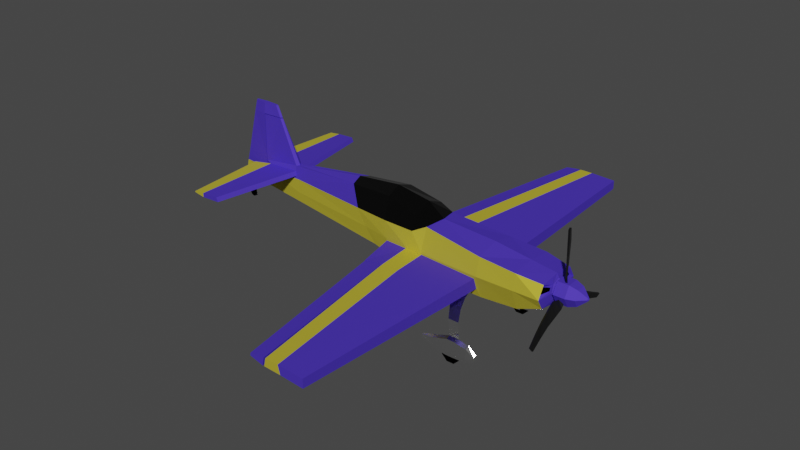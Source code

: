 # Source: voltige.blend  (saved by Blender 2.93.21; exported with 4.5.12 LTS)
import bpy
from mathutils import Matrix  # noqa: F401  (used for matrix-valued properties, if any)

bpy.ops.wm.read_factory_settings(use_empty=True)
scene = bpy.context.scene
scene.name = 'Scene'

# ---- collections
col_collection = bpy.data.collections.new('Collection'); scene.collection.children.link(col_collection)

# ---- materials (node trees are filled in below, after node groups)
mat_exteriorblue = bpy.data.materials.new('ExteriorBlue')
mat_exteriorblue.use_transparent_shadow = False
mat_exteriorblue.diffuse_color = (0.004021, 0.0, 0.3264, 1.0)
mat_exteriorblue.roughness = 0.1397
mat_exteriorblue.specular_intensity = 0.07353
mat_exteriorblue.metallic = 1.0
mat_exterioryellow = bpy.data.materials.new('ExteriorYellow')
mat_exterioryellow.use_transparent_shadow = False
mat_exterioryellow.diffuse_color = (0.1149, 0.1149, 0.1149, 1.0)
mat_exterioryellow.roughness = 0.2
mat_exterioryellow.specular_intensity = 0.2
mat_exterioryellow.metallic = 1.0
mat_glass = bpy.data.materials.new('Glass')
mat_glass.use_transparent_shadow = False
mat_glass.diffuse_color = (1.0, 1.0, 1.0, 1.0)
mat_glass.roughness = 0.0
mat_glass.specular_intensity = 1.0
mat_glass.metallic = 1.0
mat_steel = bpy.data.materials.new('Steel')
mat_steel.alpha_threshold = 0.0
mat_steel.use_transparent_shadow = False
mat_steel.line_color = (0.0, 0.0, 0.0, 1.0)
mat_rubber = bpy.data.materials.new('Rubber')
mat_rubber.use_transparent_shadow = False
mat_rubber.diffuse_color = (0.01222, 0.01222, 0.01222, 1.0)
mat_rubber.roughness = 1.0
mat_rubber.specular_intensity = 0.0
mat_metalblack = bpy.data.materials.new('MetalBlack')
mat_metalblack.use_transparent_shadow = False

# ---- material node trees
mat_exteriorblue.use_nodes = True; mat_exteriorblue.node_tree.nodes.clear()
_N = mat_exteriorblue.node_tree.nodes; _L = mat_exteriorblue.node_tree.links
n0 = _N.new('ShaderNodeNormalMap'); n0.name = 'Normal Map'; n0.location = (-300, -300)
n0.label = 'Normal/Map'
n0.inputs[0].default_value = 0.0
n1 = _N.new('ShaderNodeOutputMaterial'); n1.name = 'Material Output'; n1.location = (300, 300)
n2 = _N.new('ShaderNodeBsdfPrincipled'); n2.name = 'Principled BSDF'; n2.location = (10, 300)
n2.distribution = 'GGX'
n2.subsurface_method = 'BURLEY'
n2.inputs[0].default_value = (0.1112, 0.0608, 0.8, 1.0)
n2.inputs[1].default_value = 0.7
n2.inputs[2].default_value = 0.8
n2.inputs[3].default_value = 1.45
n2.inputs[13].default_value = 0.3
n2.inputs[27].default_value = (0.0, 0.0, 0.0, 1.0)
n2.inputs[28].default_value = 1.0
_L.new(n2.outputs[0], n1.inputs[0])
_L.new(n0.outputs[0], n2.inputs[5])
n1.is_active_output = True
mat_exterioryellow.use_nodes = True; mat_exterioryellow.node_tree.nodes.clear()
_N = mat_exterioryellow.node_tree.nodes; _L = mat_exterioryellow.node_tree.links
n0 = _N.new('ShaderNodeOutputMaterial'); n0.name = 'Material Output'; n0.location = (300, 300)
n1 = _N.new('ShaderNodeBsdfPrincipled'); n1.name = 'Principled BSDF'; n1.location = (-8, 275)
n1.distribution = 'GGX'
n1.subsurface_method = 'BURLEY'
n1.inputs[0].default_value = (0.8, 0.68, 0.0608, 1.0)
n1.inputs[1].default_value = 0.7
n1.inputs[2].default_value = 0.8
n1.inputs[3].default_value = 1.45
n1.inputs[13].default_value = 0.3
n1.inputs[27].default_value = (0.0, 0.0, 0.0, 1.0)
n1.inputs[28].default_value = 1.0
_L.new(n1.outputs[0], n0.inputs[0])
n0.is_active_output = True
mat_glass.use_nodes = True; mat_glass.node_tree.nodes.clear()
_N = mat_glass.node_tree.nodes; _L = mat_glass.node_tree.links
n0 = _N.new('ShaderNodeBsdfPrincipled'); n0.name = 'Principled BSDF'; n0.location = (10, 300)
n0.distribution = 'GGX'
n0.subsurface_method = 'BURLEY'
n0.inputs[0].default_value = (0.0, 0.0, 0.0, 1.0)
n0.inputs[1].default_value = 0.2
n0.inputs[2].default_value = 0.05
n0.inputs[3].default_value = 1.45
n0.inputs[13].default_value = 0.8
n0.inputs[27].default_value = (0.0, 0.0, 0.0, 1.0)
n0.inputs[28].default_value = 1.0
n1 = _N.new('ShaderNodeOutputMaterial'); n1.name = 'Material Output'; n1.location = (300, 300)
_L.new(n0.outputs[0], n1.inputs[0])
n1.is_active_output = True
mat_steel.use_nodes = True; mat_steel.node_tree.nodes.clear()
_N = mat_steel.node_tree.nodes; _L = mat_steel.node_tree.links
n0 = _N.new('ShaderNodeOutputMaterial'); n0.name = 'Material Output'; n0.location = (300, 300)
n1 = _N.new('ShaderNodeBsdfPrincipled'); n1.name = 'Principled BSDF'; n1.location = (10, 300)
n1.distribution = 'GGX'
n1.subsurface_method = 'BURLEY'
n1.inputs[0].default_value = (1.0, 1.0, 1.0, 1.0)
n1.inputs[1].default_value = 1.0
n1.inputs[2].default_value = 0.2
n1.inputs[3].default_value = 1.45
n1.inputs[27].default_value = (0.0, 0.0, 0.0, 1.0)
n1.inputs[28].default_value = 1.0
_L.new(n1.outputs[0], n0.inputs[0])
n0.is_active_output = True
mat_rubber.use_nodes = True; mat_rubber.node_tree.nodes.clear()
_N = mat_rubber.node_tree.nodes; _L = mat_rubber.node_tree.links
n0 = _N.new('ShaderNodeBsdfPrincipled'); n0.name = 'Principled BSDF'; n0.location = (10, 300)
n0.distribution = 'GGX'
n0.subsurface_method = 'BURLEY'
n0.inputs[0].default_value = (0.0, 0.0, 0.0, 1.0)
n0.inputs[2].default_value = 0.8
n0.inputs[3].default_value = 1.45
n0.inputs[13].default_value = 0.0
n0.inputs[27].default_value = (0.0, 0.0, 0.0, 1.0)
n0.inputs[28].default_value = 1.0
n1 = _N.new('ShaderNodeNormalMap'); n1.name = 'Normal Map'; n1.location = (-300, -300)
n1.label = 'Normal/Map'
n1.inputs[0].default_value = 0.0
n2 = _N.new('ShaderNodeOutputMaterial'); n2.name = 'Material Output'; n2.location = (300, 300)
_L.new(n0.outputs[0], n2.inputs[0])
_L.new(n1.outputs[0], n0.inputs[5])
n2.is_active_output = True
mat_metalblack.use_nodes = True; mat_metalblack.node_tree.nodes.clear()
_N = mat_metalblack.node_tree.nodes; _L = mat_metalblack.node_tree.links
n0 = _N.new('ShaderNodeBsdfPrincipled'); n0.name = 'Principled BSDF'; n0.location = (10, 300)
n0.distribution = 'GGX'
n0.subsurface_method = 'BURLEY'
n0.inputs[0].default_value = (0.04971, 0.04971, 0.04971, 1.0)
n0.inputs[1].default_value = 0.936
n0.inputs[2].default_value = 0.4
n0.inputs[3].default_value = 1.45
n0.inputs[13].default_value = 0.7
n0.inputs[27].default_value = (0.0, 0.0, 0.0, 1.0)
n0.inputs[28].default_value = 1.0
n1 = _N.new('ShaderNodeOutputMaterial'); n1.name = 'Material Output'; n1.location = (303, 325)
_L.new(n0.outputs[0], n1.inputs[0])
n1.is_active_output = True

# ---- world
world_world = bpy.data.worlds.new('World'); scene.world = world_world
world_world.use_nodes = True; world_world.node_tree.nodes.clear()
_N = world_world.node_tree.nodes; _L = world_world.node_tree.links
n0 = _N.new('ShaderNodeOutputWorld'); n0.name = 'World Output'; n0.location = (300, 300)
n1 = _N.new('ShaderNodeBackground'); n1.name = 'Background'; n1.location = (10, 300)
n1.inputs[0].default_value = (0.05088, 0.05088, 0.05088, 1.0)
_L.new(n1.outputs[0], n0.inputs[0])
n0.is_active_output = True
world_world.color = (0.05088, 0.05088, 0.05088)
world_world.use_sun_shadow = False
world_world.sun_shadow_jitter_overblur = 0.0

# ---- meshes
me_cube_002 = bpy.data.meshes.new('Cube.002')
me_cube_002.from_pydata([(2.385, -0.7126, -0.458), (2.467, -0.7375, 0.5541), (2.467, 0.0, -0.9093), (2.467, 0.0, 0.7165), (4.469, -0.2298, -0.208), (4.448, -0.3496, 0.1841), (4.469, 0.0, -0.286), (4.469, 0.0, 0.3335), (0.6114, -0.7621, -0.3951), (0.5712, -0.5855, 0.7501), (0.8907, 0.0, -0.8299), (0.7196, 0.0, 0.8185), (-0.7833, -0.6323, -0.299), (-0.8444, -0.6711, 0.5237), (-0.8444, 0.0, -0.6938), (-1.4, -0.4731, -0.4876), (-1.997, -0.5237, 0.501), (-1.4, 0.0, -0.6371), (-4.646, -0.1871, -0.2558), (-4.646, -0.2288, 0.5038), (-4.646, 0.0, -0.3306), (-4.646, 0.0, 0.5038), (-6.099, -0.06023, -0.163), (-6.099, -0.1319, 0.443), (-6.099, 0.0, -0.163), (-6.099, 0.0, 0.443), (2.388, -0.8421, -0.0931), (4.44, -0.3718, 0.08298), (0.5402, -0.7617, -0.05208), (-0.7743, -0.6714, -0.08854), (4.532, -0.2513, 0.002775), (-1.714, -0.5237, 0.0), (4.532, 0.0, 0.002302), (-4.646, -0.2288, 0.07088), (4.532, 0.0, 0.2775), (-6.099, -0.08881, 0.05732), (-6.099, 0.0, 0.05732), (4.532, 0.0, -0.2337), (0.1318, -0.6858, 0.5164), (-0.07848, -0.7521, -0.3703), (0.2569, 0.0, -0.7732), (-0.02722, -0.7523, -0.05208), (4.532, -0.2032, 0.1989), (3.612, 0.0, -0.7812), (3.612, 0.0, 0.563), (3.612, -0.5979, -0.6558), (3.612, -0.7509, 0.4779), (3.612, -0.8506, 0.0), (4.532, -0.1837, -0.1694), (-4.772, -0.1937, 0.5754), (-4.646, 0.0, 0.5038), (-5.864, -0.1967, 0.5456), (-6.099, 0.0, 0.443), (-0.8503, -0.484, 1.211), (-0.8933, 0.0, 1.379), (0.1878, 0.0, 1.207), (-2.295, -0.3499, 1.111), (-2.354, 0.0, 1.218), (-4.85, -0.1021, 0.8577), (-4.789, 0.0, 0.8577), (0.1911, -0.5503, 0.9632), (-4.835, -0.148, 0.7045), (-4.789, 0.0, 0.8577), (-5.864, -0.1942, 0.6735), (-6.099, 0.0, 0.7094), (-5.497, -0.04857, 2.204), (-5.436, 0.0, 2.204), (-6.099, -0.09461, 2.204), (-6.099, 0.0, 2.204), (-6.099, -0.1319, 0.443), (-4.646, -0.2288, 0.5038), (-6.099, -0.1076, 0.7094), (-5.881, -2.919, 0.5265), (-5.259, -2.919, 0.5563), (-5.881, -2.919, 0.6544), (-5.322, -2.919, 0.6854), (0.6807, -0.6109, -0.7118), (2.467, -0.5929, -0.7449), (-0.151, -0.6049, -0.6589), (-0.8444, -0.5568, -0.5795), (2.467, -0.8639, 0.0), (-0.8444, -0.6711, 0.0), (-0.0181, -0.7521, 0.0), (0.522, -0.7618, 0.0), (0.6705, -1.857, -0.3945), (0.5993, -1.857, -0.05148), (0.06645, -1.857, -0.05148), (0.0152, -1.857, -0.3697), (2.329, -1.857, -0.4574), (-0.5668, -1.857, -0.2468), (2.332, -1.857, -0.0925), (-0.5577, -1.857, -0.1395), (1.341, -6.999, -0.3529), (1.269, -6.999, -0.08863), (0.8591, -6.999, -0.08863), (0.8078, -6.999, -0.3339), (2.074, -6.999, -0.4014), (2.077, -6.999, -0.1202), (4.413, 0.0, -0.4296), (4.413, -0.6442, -0.3309), (4.413, 0.0, 0.4556), (4.348, -0.5922, 0.2701), (4.354, -0.703, 0.08328), (4.413, -0.6262, 0.3707), (4.413, -0.8412, 0.0), (4.469, -0.2533, 0.2383), (4.469, -0.3116, 0.0005936), (4.244, -0.5606, 0.256), (4.25, -0.6715, 0.06911), (4.343, -0.3181, 0.1699), (4.336, -0.3403, 0.0688), (-5.787, 0.0, -0.1638), (-6.752, 0.0, -0.5546), (-5.787, -0.04364, -0.1638), (-6.752, -0.04364, -0.5546), (-5.825, 0.0, -0.08531), (-6.744, 0.0, -0.4675), (-5.825, -0.04364, -0.08531), (-6.744, -0.04364, -0.4675), (-6.634, -0.04364, -0.5535), (-6.634, 0.0, -0.5535), (-6.883, 0.0, -0.5222), (-6.883, -0.05856, -0.5222), (-6.789, 0.0, -0.561), (-6.789, -0.05856, -0.561), (-6.751, 0.0, -0.6545), (-6.751, -0.05856, -0.6545), (-6.789, 0.0, -0.748), (-6.789, -0.05856, -0.748), (-6.883, 0.0, -0.7867), (-6.883, -0.05856, -0.7867), (-6.976, 0.0, -0.748), (-6.976, -0.05856, -0.748), (-7.015, 0.0, -0.6545), (-7.015, -0.05856, -0.6545), (-6.976, 0.0, -0.561), (-6.976, -0.05856, -0.561), (-6.633, -0.04364, -0.4649), (-6.633, 0.0, -0.4649), (-6.774, 0.0, -0.6969), (-6.774, -0.04364, -0.6969), (-6.678, -0.04364, -0.6958), (-6.678, 0.0, -0.6958), (-6.761, 0.0, -0.615), (-6.653, 0.0, -0.6139), (-6.761, -0.04364, -0.615), (-6.653, -0.04364, -0.6139), (-6.906, 0.0, -0.6988), (-6.906, -0.04364, -0.6988), (-6.893, 0.0, -0.6169), (-6.893, -0.04364, -0.6169), (2.22, -1.524, -2.087), (2.219, -1.487, -1.961), (2.219, -1.384, -2.087), (2.219, -1.384, -1.961), (2.45, -1.526, -2.087), (2.451, -1.487, -1.961), (2.451, -1.384, -2.087), (2.451, -1.384, -1.961), (1.693, -0.8207, -0.7995), (1.693, -0.7685, -0.8888), (2.11, -0.8207, -0.7995), (2.11, -0.7685, -0.8888), (1.638, -0.6714, -0.6407), (1.638, -0.5568, -0.8368), (2.148, -0.6714, -0.6407), (2.148, -0.5568, -0.8368), (1.638, -0.5337, -0.5603), (1.638, -0.4192, -0.7564), (2.148, -0.5337, -0.5603), (2.148, -0.4192, -0.7564), (1.937, -1.319, -1.279), (1.937, -1.241, -1.324), (2.269, -1.319, -1.279), (2.269, -1.241, -1.324), (1.811, -1.101, -1.008), (2.176, -1.101, -1.008), (1.811, -1.036, -1.075), (2.176, -1.036, -1.075), (2.068, -1.357, -1.631), (2.378, -1.357, -1.631), (2.068, -1.448, -1.608), (2.378, -1.448, -1.608), (2.22, -1.761, -2.087), (2.219, -1.797, -1.961), (2.451, -1.797, -1.961), (2.45, -1.758, -2.087), (2.219, -1.535, -1.6), (2.451, -1.535, -1.6), (2.219, -1.749, -1.6), (2.451, -1.749, -1.6), (1.321, -1.586, -1.952), (3.092, -1.567, -1.907), (2.219, -1.642, -1.535), (2.451, -1.642, -1.535), (2.859, -1.487, -1.961), (2.837, -1.541, -2.087), (2.859, -1.797, -1.961), (2.837, -1.744, -2.087), (2.837, -1.642, -2.087), (1.803, -1.575, -2.086), (2.859, -1.642, -1.609), (2.859, -1.535, -1.674), (2.859, -1.749, -1.674), (3.092, -1.584, -2.033), (3.092, -1.718, -1.907), (3.092, -1.701, -2.033), (3.092, -1.642, -2.033), (3.092, -1.642, -1.907), (3.092, -1.642, -1.789), (3.092, -1.585, -1.854), (3.092, -1.7, -1.854), (1.781, -1.543, -1.996), (1.803, -1.71, -2.086), (1.781, -1.742, -1.996), (1.803, -1.642, -2.086), (1.781, -1.642, -1.69), (1.781, -1.535, -1.736), (1.781, -1.749, -1.736), (1.321, -1.586, -1.891), (1.321, -1.699, -1.952), (1.321, -1.699, -1.891), (1.321, -1.642, -1.952), (1.321, -1.642, -1.891), (1.321, -1.642, -1.831), (1.321, -1.603, -1.851), (1.321, -1.681, -1.851), (2.219, -1.501, -2.087), (2.451, -1.504, -2.087), (2.219, -1.783, -2.087), (2.451, -1.781, -2.087), (1.781, -1.729, -2.086), (2.859, -1.642, -2.087), (2.859, -1.765, -2.087), (2.859, -1.519, -2.087), (1.781, -1.642, -2.086), (1.781, -1.555, -2.086), (2.219, -1.642, -1.762), (2.22, -1.761, -1.762), (2.451, -1.642, -1.762), (2.451, -1.758, -1.762), (2.22, -1.524, -1.762), (2.451, -1.526, -1.762), (2.837, -1.642, -1.762), (1.803, -1.642, -1.761), (1.803, -1.71, -1.761), (2.837, -1.744, -1.762), (2.837, -1.541, -1.762), (1.803, -1.575, -1.761), (2.224, -1.737, -2.304), (2.224, -1.545, -2.304), (2.454, -1.737, -2.304), (2.454, -1.545, -2.304), (2.618, -1.737, -2.141), (2.618, -1.545, -2.141), (2.618, -1.737, -1.91), (2.618, -1.545, -1.91), (2.454, -1.737, -1.747), (2.454, -1.545, -1.747), (2.224, -1.737, -1.747), (2.224, -1.545, -1.747), (2.06, -1.737, -1.91), (2.06, -1.545, -1.91), (2.06, -1.737, -2.141), (2.06, -1.545, -2.141)], [(21, 50)], [(106, 4, 48, 30), (47, 46, 1, 80), (43, 98, 99, 45), (44, 3, 1, 46), (80, 1, 9, 83), (1, 3, 11, 9), (2, 77, 76, 10), (14, 79, 15, 17), (40, 78, 79, 14), (82, 38, 13, 81), (81, 13, 16, 31), (52, 69, 71, 64), (4, 6, 37, 48), (31, 16, 19, 33), (13, 38, 60, 53), (17, 15, 18, 20), (35, 23, 25, 36), (20, 18, 22, 24), (33, 19, 23, 35), (18, 33, 35, 22), (22, 35, 36, 24), (15, 31, 33, 18), (79, 81, 31, 15), (8, 0, 88, 84), (0, 26, 90, 88), (45, 47, 80, 77), (105, 106, 30, 42), (41, 29, 91, 86), (83, 9, 38, 82), (10, 76, 78, 40), (38, 9, 60), (99, 104, 47, 45), (100, 44, 46, 103), (2, 43, 45, 77), (104, 103, 46, 47), (9, 11, 55, 60), (23, 19, 70, 69), (37, 32, 30, 48), (25, 23, 69, 52), (60, 55, 54, 53), (53, 54, 57, 56), (56, 57, 59, 58), (32, 34, 42, 30), (16, 13, 53, 56), (19, 16, 56, 58), (63, 51, 72, 74), (7, 105, 42, 34), (65, 66, 68, 67), (58, 62, 66, 65), (71, 58, 65, 67), (64, 71, 67, 68), (49, 51, 69, 70), (63, 61, 58, 71), (51, 63, 71, 69), (61, 49, 70, 58), (72, 73, 75, 74), (51, 49, 73, 72), (49, 61, 75, 73), (61, 63, 74, 75), (0, 8, 76, 77), (39, 12, 79, 78), (26, 0, 77, 80), (12, 29, 81, 79), (29, 41, 82, 81), (28, 26, 80, 83), (8, 39, 78, 76), (41, 28, 83, 82), (88, 90, 97, 96), (89, 87, 86, 91), (87, 84, 92, 95), (28, 41, 86, 85), (26, 28, 85, 90), (29, 12, 89, 91), (12, 39, 87, 89), (39, 8, 84, 87), (96, 97, 93, 92), (92, 93, 94, 95), (84, 88, 96, 92), (85, 86, 94, 93), (90, 85, 93, 97), (87, 95, 94, 86), (6, 4, 99, 98), (105, 7, 100, 103), (4, 106, 104, 99), (102, 27, 110, 108), (102, 101, 103, 104), (5, 27, 106, 105), (101, 5, 105, 103), (27, 102, 104, 106), (110, 109, 107, 108), (27, 5, 109, 110), (5, 101, 107, 109), (101, 102, 108, 107), (144, 142, 139, 143), (119, 137, 118, 114), (137, 138, 116, 118), (138, 120, 112, 116), (118, 116, 112, 114), (121, 122, 124, 123), (123, 124, 126, 125), (125, 126, 128, 127), (111, 113, 119, 120), (127, 128, 130, 129), (113, 117, 137, 119), (129, 130, 132, 131), (117, 115, 138, 137), (131, 132, 134, 133), (124, 122, 136, 134, 132, 130, 128, 126), (115, 111, 120, 138), (133, 134, 136, 135), (135, 136, 122, 121), (121, 123, 125, 127, 129, 131, 133, 135), (142, 141, 140, 139), (143, 149, 150, 145), (146, 141, 142, 144), (145, 140, 141, 146), (114, 145, 146, 119), (119, 146, 144, 120), (112, 143, 145, 114), (120, 144, 143, 112), (149, 147, 148, 150), (140, 148, 147, 139), (145, 150, 148, 140), (139, 147, 149, 143), (227, 152, 154, 153), (153, 154, 158, 157), (157, 158, 156, 228), (186, 183, 238, 240), (153, 157, 228, 227), (177, 175, 159, 160), (159, 161, 165, 163), (175, 176, 161, 159), (178, 177, 160, 162), (176, 178, 162, 161), (165, 166, 170, 169), (162, 160, 164, 166), (161, 162, 166, 165), (160, 159, 163, 164), (170, 168, 167, 169), (164, 163, 167, 168), (163, 165, 169, 167), (166, 164, 168, 170), (182, 180, 174, 173), (180, 179, 172, 174), (181, 182, 173, 171), (179, 181, 171, 172), (173, 174, 178, 176), (174, 172, 177, 178), (171, 173, 176, 175), (172, 171, 175, 177), (154, 152, 181, 179), (152, 156, 182, 181), (158, 154, 179, 180), (156, 158, 180, 182), (230, 185, 184, 229), (196, 199, 243, 247), (156, 188, 202, 195), (213, 215, 244, 245), (194, 193, 189, 190), (152, 227, 236, 212), (184, 185, 190, 189), (156, 152, 187, 188), (189, 193, 216, 218), (188, 187, 193, 194), (188, 194, 201, 202), (190, 185, 197, 203), (151, 155, 242, 241), (229, 184, 214, 231), (203, 197, 205, 211), (197, 233, 206, 205), (195, 202, 210, 192), (232, 234, 204, 207), (185, 230, 233, 197), (194, 190, 203, 201), (199, 198, 246, 243), (228, 156, 195, 234), (208, 192, 210, 209), (207, 208, 205, 206), (204, 192, 208, 207), (205, 208, 209, 211), (202, 201, 209, 210), (233, 232, 207, 206), (234, 195, 192, 204), (201, 203, 211, 209), (212, 236, 191, 219), (235, 231, 220, 222), (216, 217, 225, 224), (217, 212, 219, 225), (184, 189, 218, 214), (193, 187, 217, 216), (187, 152, 212, 217), (198, 186, 240, 246), (223, 222, 220, 221), (223, 221, 226, 224), (219, 223, 224, 225), (219, 191, 222, 223), (218, 216, 224, 226), (236, 235, 222, 191), (214, 218, 226, 221), (231, 214, 221, 220), (155, 151, 227, 228), (183, 186, 230, 229), (213, 183, 229, 231), (198, 199, 232, 233), (199, 196, 234, 232), (196, 155, 228, 234), (186, 198, 233, 230), (215, 213, 231, 235), (200, 215, 235, 236), (151, 200, 236, 227), (241, 237, 244, 248), (237, 239, 240, 238), (239, 242, 247, 243), (241, 242, 239, 237), (240, 239, 243, 246), (237, 238, 245, 244), (215, 200, 248, 244), (155, 196, 247, 242), (183, 213, 245, 238), (200, 151, 241, 248), (249, 250, 252, 251), (251, 252, 254, 253), (253, 254, 256, 255), (255, 256, 258, 257), (257, 258, 260, 259), (259, 260, 262, 261), (252, 250, 264, 262, 260, 258, 256, 254), (261, 262, 264, 263), (263, 264, 250, 249), (249, 251, 253, 255, 257, 259, 261, 263)])
me_cube_002.polygons.foreach_set('material_index', [0, 1, 0, 0, 1, 0, 0, 0, 0, 1, 1, 0, 0, 1, 2, 0, 0, 0, 1, 1, 0, 1, 1, 0, 0, 1, 0, 0, 1, 0, 2, 1, 0, 0, 1, 2, 0, 0, 0, 2, 2, 0, 0, 2, 0, 0, 0, 0, 0, 0, 0, 0, 0, 0, 0, 0, 0, 0, 0, 1, 1, 1, 1, 1, 1, 1, 1, 0, 0, 1, 1, 0, 0, 0, 1, 0, 1, 0, 1, 0, 0, 0, 0, 0, 4, 0, 0, 0, 0, 4, 4, 4, 4, 3, 3, 3, 3, 3, 4, 4, 4, 3, 4, 3, 4, 3, 4, 4, 3, 4, 4, 4, 3, 3, 3, 3, 3, 3, 3, 3, 3, 3, 3, 3, 3, 3, 3, 3, 3, 3, 3, 3, 3, 3, 3, 3, 3, 3, 3, 3, 3, 3, 3, 3, 3, 3, 3, 3, 3, 3, 3, 3, 3, 3, 3, 3, 3, 3, 3, 3, 3, 3, 3, 3, 3, 3, 3, 3, 3, 3, 3, 3, 3, 3, 3, 3, 3, 3, 3, 3, 3, 3, 3, 3, 3, 3, 3, 3, 3, 3, 3, 3, 3, 3, 3, 3, 3, 3, 3, 3, 3, 3, 3, 3, 3, 3, 3, 3, 3, 3, 3, 3, 3, 3, 3, 3, 3, 3, 3, 3, 4, 4, 4, 4, 4, 4, 4, 4, 4, 4])
_uv = me_cube_002.uv_layers.new(name='UVMap')
_uv.uv.foreach_set('vector', [0.5001, 0.7187, 0.4093, 0.7129, 0.4093, 0.7129, 0.5001, 0.7187, 0.5, 0.8529, 0.625, 0.8529, 0.625, 1.0, 0.5, 1.0, 0.2721, 0.5, 0.375, 0.5, 0.375, 0.75, 0.2721, 0.75, 0.7279, 0.5, 0.875, 0.5, 0.875, 0.75, 0.7279, 0.75, 0.5, 1.0, 0.625, 1.0, 0.625, 1.0, 0.5, 1.0, 0.875, 0.75, 0.875, 0.5, 0.875, 0.5, 0.875, 0.75, 0.125, 0.5, 0.125, 0.75, 0.125, 0.75, 0.125, 0.5, 0.125, 0.5, 0.125, 0.75, 0.125, 0.75, 0.125, 0.5, 0.125, 0.5, 0.125, 0.75, 0.125, 0.75, 0.125, 0.5, 0.5, 1.0, 0.625, 1.0, 0.625, 1.0, 0.5, 1.0, 0.5, 1.0, 0.625, 1.0, 0.625, 1.0, 0.5, 1.0, 0.625, 0.25, 0.625, 0.0, 0.625, 0.0, 0.625, 0.25, 0.4093, 0.7129, 0.4029, 0.533, 0.4029, 0.533, 0.4093, 0.7129, 0.5, 1.0, 0.625, 1.0, 0.625, 1.0, 0.5, 1.0, 0.625, 1.0, 0.625, 1.0, 0.625, 1.0, 0.625, 1.0, 0.125, 0.5, 0.125, 0.75, 0.125, 0.75, 0.125, 0.5, 0.5, 0.0, 0.625, 0.0, 0.625, 0.25, 0.5, 0.25, 0.125, 0.5, 0.125, 0.75, 0.125, 0.75, 0.125, 0.5, 0.5, 1.0, 0.625, 1.0, 0.625, 1.0, 0.5, 1.0, 0.375, 1.0, 0.5, 1.0, 0.5, 1.0, 0.375, 1.0, 0.375, 0.0, 0.5, 0.0, 0.5, 0.25, 0.375, 0.25, 0.375, 1.0, 0.5, 1.0, 0.5, 1.0, 0.375, 1.0, 0.375, 1.0, 0.5, 1.0, 0.5, 1.0, 0.375, 1.0, 0.383, 1.0, 0.3823, 1.0, 0.3823, 1.0, 0.383, 1.0, 0.3823, 1.0, 0.4928, 1.0, 0.4928, 1.0, 0.3823, 1.0, 0.375, 0.8529, 0.5, 0.8529, 0.5, 1.0, 0.375, 1.0, 0.5943, 0.7125, 0.5001, 0.7187, 0.5001, 0.7187, 0.5943, 0.7125, 0.4916, 1.0, 0.4908, 1.0, 0.4908, 1.0, 0.4916, 1.0, 0.5, 1.0, 0.625, 1.0, 0.625, 1.0, 0.5, 1.0, 0.125, 0.5, 0.125, 0.75, 0.125, 0.75, 0.125, 0.5, 0.625, 1.0, 0.625, 1.0, 0.625, 1.0, 0.375, 0.75, 0.5, 0.75, 0.5, 0.8529, 0.375, 0.8529, 0.625, 0.5, 0.7279, 0.5, 0.7279, 0.75, 0.625, 0.75, 0.125, 0.5, 0.2721, 0.5, 0.2721, 0.75, 0.125, 0.75, 0.5, 0.75, 0.625, 0.75, 0.625, 0.8529, 0.5, 0.8529, 0.625, 1.0, 0.875, 0.5, 0.875, 0.5, 0.625, 1.0, 0.625, 1.0, 0.625, 1.0, 0.625, 1.0, 0.625, 1.0, 0.4029, 0.533, 0.4999, 0.5271, 0.5001, 0.7187, 0.4093, 0.7129, 0.625, 0.25, 0.625, 0.0, 0.625, 0.0, 0.625, 0.25, 0.875, 0.75, 0.875, 0.5, 0.875, 0.5, 0.875, 0.75, 0.875, 0.75, 0.875, 0.5, 0.875, 0.5, 0.875, 0.75, 0.875, 0.75, 0.875, 0.5, 0.875, 0.5, 0.875, 0.75, 0.4999, 0.5271, 0.5989, 0.5338, 0.5943, 0.7125, 0.5001, 0.7187, 0.625, 1.0, 0.625, 1.0, 0.625, 1.0, 0.625, 1.0, 0.625, 1.0, 0.625, 1.0, 0.625, 1.0, 0.625, 1.0, 0.625, 1.0, 0.625, 1.0, 0.625, 1.0, 0.625, 1.0, 0.5989, 0.5338, 0.5943, 0.7125, 0.5943, 0.7125, 0.5989, 0.5338, 0.875, 0.75, 0.875, 0.5, 0.875, 0.5, 0.875, 0.75, 0.875, 0.75, 0.875, 0.5, 0.875, 0.5, 0.875, 0.75, 0.625, 1.0, 0.625, 1.0, 0.625, 1.0, 0.625, 1.0, 0.625, 0.25, 0.625, 0.0, 0.625, 0.0, 0.625, 0.25, 0.625, 1.0, 0.625, 1.0, 0.625, 1.0, 0.625, 1.0, 0.625, 1.0, 0.625, 1.0, 0.625, 1.0, 0.625, 1.0, 0.625, 1.0, 0.625, 1.0, 0.625, 1.0, 0.625, 1.0, 0.625, 1.0, 0.625, 1.0, 0.625, 1.0, 0.625, 1.0, 0.625, 1.0, 0.625, 1.0, 0.625, 1.0, 0.625, 1.0, 0.625, 1.0, 0.625, 1.0, 0.625, 1.0, 0.625, 1.0, 0.625, 1.0, 0.625, 1.0, 0.625, 1.0, 0.625, 1.0, 0.625, 1.0, 0.625, 1.0, 0.625, 1.0, 0.625, 1.0, 0.3823, 1.0, 0.383, 1.0, 0.375, 1.0, 0.375, 1.0, 0.3833, 1.0, 0.3842, 1.0, 0.375, 1.0, 0.375, 1.0, 0.4928, 1.0, 0.3823, 1.0, 0.375, 1.0, 0.5, 1.0, 0.3842, 1.0, 0.4908, 1.0, 0.5, 1.0, 0.375, 1.0, 0.4908, 1.0, 0.4916, 1.0, 0.5, 1.0, 0.5, 1.0, 0.4921, 1.0, 0.4928, 1.0, 0.5, 1.0, 0.5, 1.0, 0.383, 1.0, 0.3833, 1.0, 0.375, 1.0, 0.375, 1.0, 0.4916, 1.0, 0.4921, 1.0, 0.5, 1.0, 0.5, 1.0, 0.3823, 1.0, 0.4928, 1.0, 0.4928, 1.0, 0.3823, 1.0, 0.3842, 1.0, 0.3833, 1.0, 0.4916, 1.0, 0.4908, 1.0, 0.3833, 1.0, 0.383, 1.0, 0.383, 1.0, 0.3833, 1.0, 0.4921, 1.0, 0.4916, 1.0, 0.4916, 1.0, 0.4921, 1.0, 0.4928, 1.0, 0.4921, 1.0, 0.4921, 1.0, 0.4928, 1.0, 0.4908, 1.0, 0.3842, 1.0, 0.3842, 1.0, 0.4908, 1.0, 0.3842, 1.0, 0.3833, 1.0, 0.3833, 1.0, 0.3842, 1.0, 0.3833, 1.0, 0.383, 1.0, 0.383, 1.0, 0.3833, 1.0, 0.3823, 1.0, 0.4928, 1.0, 0.4921, 1.0, 0.383, 1.0, 0.383, 1.0, 0.4921, 1.0, 0.4916, 1.0, 0.3833, 1.0, 0.383, 1.0, 0.3823, 1.0, 0.3823, 1.0, 0.383, 1.0, 0.4921, 1.0, 0.4916, 1.0, 0.4916, 1.0, 0.4921, 1.0, 0.4928, 1.0, 0.4921, 1.0, 0.4921, 1.0, 0.4928, 1.0, 0.3833, 1.0, 0.3833, 1.0, 0.4916, 1.0, 0.4916, 1.0, 0.4029, 0.533, 0.4093, 0.7129, 0.375, 0.75, 0.375, 0.5, 0.5943, 0.7125, 0.5989, 0.5338, 0.625, 0.5, 0.625, 0.75, 0.4093, 0.7129, 0.5001, 0.7187, 0.5, 0.75, 0.375, 0.75, 0.5284, 0.7442, 0.5314, 0.7226, 0.5314, 0.7226, 0.5284, 0.7442, 0.5284, 0.7442, 0.5929, 0.7433, 0.625, 0.75, 0.5, 0.75, 0.5697, 0.7209, 0.5314, 0.7226, 0.5001, 0.7187, 0.5943, 0.7125, 0.5929, 0.7433, 0.5697, 0.7209, 0.5943, 0.7125, 0.625, 0.75, 0.5314, 0.7226, 0.5284, 0.7442, 0.5, 0.75, 0.5001, 0.7187, 0.5314, 0.7226, 0.5697, 0.7209, 0.5929, 0.7433, 0.5284, 0.7442, 0.5314, 0.7226, 0.5697, 0.7209, 0.5697, 0.7209, 0.5314, 0.7226, 0.5697, 0.7209, 0.5929, 0.7433, 0.5929, 0.7433, 0.5697, 0.7209, 0.5929, 0.7433, 0.5284, 0.7442, 0.5284, 0.7442, 0.5929, 0.7433, 0.5984, 1.0, 0.5984, 1.0, 0.625, 1.0, 0.625, 1.0, 0.5984, 0.25, 0.5984, 0.5, 0.625, 0.5, 0.625, 0.25, 0.5984, 0.5, 0.5984, 0.75, 0.625, 0.75, 0.625, 0.5, 0.5984, 0.75, 0.5984, 1.0, 0.625, 1.0, 0.625, 0.75, 0.625, 0.5, 0.625, 0.75, 0.875, 0.75, 0.875, 0.5, 1.0, 0.5, 1.0, 1.0, 0.875, 1.0, 0.875, 0.5, 0.875, 0.5, 0.875, 1.0, 0.75, 1.0, 0.75, 0.5, 0.75, 0.5, 0.75, 1.0, 0.625, 1.0, 0.625, 0.5, 0.375, 0.0, 0.375, 0.25, 0.5984, 0.25, 0.5984, 0.0, 0.625, 0.5, 0.625, 1.0, 0.5, 1.0, 0.5, 0.5, 0.375, 0.25, 0.375, 0.5, 0.5984, 0.5, 0.5984, 0.25, 0.5, 0.5, 0.5, 1.0, 0.375, 1.0, 0.375, 0.5, 0.375, 0.5, 0.375, 0.75, 0.5984, 0.75, 0.5984, 0.5, 0.375, 0.5, 0.375, 1.0, 0.25, 1.0, 0.25, 0.5, 0.4197, 0.4197, 0.25, 0.49, 0.08029, 0.4197, 0.01, 0.25, 0.08029, 0.08029, 0.25, 0.01, 0.4197, 0.08029, 0.49, 0.25, 0.375, 0.75, 0.375, 1.0, 0.5984, 1.0, 0.5984, 0.75, 0.25, 0.5, 0.25, 1.0, 0.125, 1.0, 0.125, 0.5, 0.125, 0.5, 0.125, 1.0, 0.0, 1.0, 0.0, 0.5, 0.75, 0.49, 0.9197, 0.4197, 0.99, 0.25, 0.9197, 0.08029, 0.75, 0.01, 0.5803, 0.08029, 0.51, 0.25, 0.5803, 0.4197, 0.5984, 0.0, 0.5984, 0.25, 0.625, 0.25, 0.625, 0.0, 0.875, 0.75, 0.875, 0.75, 0.875, 0.5, 0.875, 0.5, 0.5984, 0.25, 0.5984, 0.25, 0.5984, 0.0, 0.5984, 0.0, 0.625, 0.25, 0.625, 0.25, 0.5984, 0.25, 0.5984, 0.25, 0.625, 0.25, 0.625, 0.25, 0.5984, 0.25, 0.5984, 0.25, 0.5984, 0.25, 0.5984, 0.25, 0.5984, 0.0, 0.5984, 0.0, 0.875, 0.75, 0.875, 0.75, 0.875, 0.5, 0.875, 0.5, 0.5984, 1.0, 0.5984, 1.0, 0.625, 1.0, 0.625, 1.0, 0.875, 0.75, 0.875, 0.75, 0.875, 0.5, 0.875, 0.5, 0.625, 0.25, 0.625, 0.25, 0.625, 0.0, 0.625, 0.0, 0.625, 0.25, 0.625, 0.25, 0.625, 0.25, 0.625, 0.25, 0.625, 1.0, 0.625, 1.0, 0.625, 1.0, 0.625, 1.0, 0.375, 0.0, 0.625, 0.0, 0.625, 0.25, 0.375, 0.25, 0.375, 0.25, 0.625, 0.25, 0.625, 0.5, 0.375, 0.5, 0.375, 0.5, 0.625, 0.5, 0.625, 0.75, 0.375, 0.75, 0.375, 0.75, 0.125, 0.75, 0.125, 0.75, 0.375, 0.75, 0.125, 0.5, 0.375, 0.5, 0.375, 0.75, 0.125, 0.75, 0.625, 0.25, 0.625, 0.0, 0.625, 0.0, 0.625, 0.25, 0.625, 1.0, 0.625, 0.75, 0.625, 0.75, 0.625, 1.0, 0.625, 1.0, 0.625, 0.75, 0.625, 0.75, 0.625, 1.0, 0.625, 0.5, 0.625, 0.25, 0.625, 0.25, 0.625, 0.5, 0.625, 0.75, 0.625, 0.5, 0.625, 0.5, 0.625, 0.75, 0.625, 0.75, 0.625, 0.5, 0.625, 0.5, 0.625, 0.75, 0.625, 0.5, 0.625, 0.25, 0.625, 0.25, 0.625, 0.5, 0.625, 0.75, 0.625, 0.5, 0.625, 0.5, 0.625, 0.75, 0.625, 0.25, 0.625, 0.0, 0.625, 0.0, 0.625, 0.25, 0.625, 0.5, 0.875, 0.5, 0.875, 0.75, 0.625, 0.75, 0.625, 0.25, 0.625, 0.0, 0.625, 0.0, 0.625, 0.25, 0.625, 1.0, 0.625, 0.75, 0.625, 0.75, 0.625, 1.0, 0.625, 0.5, 0.625, 0.25, 0.625, 0.25, 0.625, 0.5, 0.625, 0.75, 0.625, 0.5, 0.625, 0.5, 0.625, 0.75, 0.625, 0.5, 0.625, 0.25, 0.625, 0.25, 0.625, 0.5, 0.625, 1.0, 0.625, 0.75, 0.625, 0.75, 0.625, 1.0, 0.625, 0.25, 0.625, 0.0, 0.625, 0.0, 0.625, 0.25, 0.625, 0.75, 0.625, 0.5, 0.625, 0.5, 0.625, 0.75, 0.625, 0.5, 0.625, 0.25, 0.625, 0.25, 0.625, 0.5, 0.625, 1.0, 0.625, 0.75, 0.625, 0.75, 0.625, 1.0, 0.625, 0.25, 0.625, 0.0, 0.625, 0.0, 0.625, 0.25, 0.625, 0.25, 0.625, 0.0, 0.625, 0.0, 0.625, 0.25, 0.625, 1.0, 0.625, 0.75, 0.625, 0.75, 0.625, 1.0, 0.625, 0.5, 0.625, 0.25, 0.625, 0.25, 0.625, 0.5, 0.625, 0.75, 0.625, 0.5, 0.625, 0.5, 0.625, 0.75, 0.375, 0.75, 0.625, 0.75, 0.625, 1.0, 0.375, 1.0, 0.375, 0.75, 0.375, 0.75, 0.375, 0.75, 0.375, 0.75, 0.625, 0.75, 0.625, 0.75, 0.625, 0.75, 0.625, 0.75, 0.125, 0.75, 0.125, 0.75, 0.125, 0.75, 0.125, 0.75, 0.625, 0.75, 0.625, 1.0, 0.625, 1.0, 0.625, 0.75, 0.625, 0.0, 0.375, 0.0, 0.375, 0.0, 0.625, 0.0, 0.625, 1.0, 0.625, 0.75, 0.625, 0.75, 0.625, 1.0, 0.625, 0.75, 0.625, 1.0, 0.625, 1.0, 0.625, 0.75, 0.625, 1.0, 0.625, 1.0, 0.625, 1.0, 0.625, 1.0, 0.625, 0.75, 0.625, 1.0, 0.625, 1.0, 0.625, 0.75, 0.625, 0.75, 0.625, 0.75, 0.625, 0.75, 0.625, 0.75, 0.625, 0.75, 0.625, 0.75, 0.625, 0.75, 0.625, 0.75, 0.125, 0.75, 0.375, 0.75, 0.375, 0.75, 0.125, 0.75, 0.375, 1.0, 0.625, 1.0, 0.625, 1.0, 0.375, 1.0, 0.625, 0.75, 0.625, 0.75, 0.625, 0.75, 0.625, 0.75, 0.625, 0.75, 0.375, 0.75, 0.375, 0.75, 0.625, 0.75, 0.625, 0.75, 0.625, 0.75, 0.625, 0.75, 0.625, 0.75, 0.375, 0.75, 0.375, 0.75, 0.375, 0.75, 0.375, 0.75, 0.625, 0.75, 0.375, 0.75, 0.375, 0.75, 0.625, 0.75, 0.625, 0.75, 0.625, 0.75, 0.625, 0.75, 0.625, 0.75, 0.375, 0.75, 0.375, 0.75, 0.375, 0.75, 0.375, 0.75, 0.375, 0.75, 0.625, 0.75, 0.625, 0.75, 0.375, 0.75, 0.625, 0.75, 0.625, 0.75, 0.625, 0.75, 0.625, 0.75, 0.375, 0.75, 0.625, 0.75, 0.625, 0.75, 0.375, 0.75, 0.375, 0.75, 0.625, 0.75, 0.625, 0.75, 0.375, 0.75, 0.625, 0.75, 0.625, 0.75, 0.625, 0.75, 0.625, 0.75, 0.625, 0.75, 0.625, 0.75, 0.625, 0.75, 0.625, 0.75, 0.375, 0.75, 0.375, 0.75, 0.375, 0.75, 0.375, 0.75, 0.375, 0.75, 0.625, 0.75, 0.625, 0.75, 0.375, 0.75, 0.625, 0.75, 0.625, 0.75, 0.625, 0.75, 0.625, 0.75, 0.625, 0.0, 0.375, 0.0, 0.375, 0.0, 0.625, 0.0, 0.125, 0.75, 0.125, 0.75, 0.125, 0.75, 0.125, 0.75, 0.625, 1.0, 0.625, 1.0, 0.625, 1.0, 0.625, 1.0, 0.625, 1.0, 0.625, 1.0, 0.625, 1.0, 0.625, 1.0, 0.625, 1.0, 0.625, 1.0, 0.625, 1.0, 0.625, 1.0, 0.625, 1.0, 0.625, 1.0, 0.625, 1.0, 0.625, 1.0, 0.625, 1.0, 0.625, 1.0, 0.625, 1.0, 0.625, 1.0, 0.375, 0.75, 0.375, 0.75, 0.375, 0.75, 0.375, 0.75, 0.625, 0.0, 0.375, 0.0, 0.375, 0.0, 0.625, 0.0, 0.625, 0.0, 0.625, 0.0, 0.625, 0.0, 0.625, 0.0, 0.625, 0.0, 0.625, 0.0, 0.625, 0.0, 0.625, 0.0, 0.625, 0.0, 0.375, 0.0, 0.375, 0.0, 0.625, 0.0, 0.625, 1.0, 0.625, 1.0, 0.625, 1.0, 0.625, 1.0, 0.125, 0.75, 0.125, 0.75, 0.125, 0.75, 0.125, 0.75, 0.625, 1.0, 0.625, 1.0, 0.625, 1.0, 0.625, 1.0, 0.375, 1.0, 0.625, 1.0, 0.625, 1.0, 0.375, 1.0, 0.375, 0.75, 0.125, 0.75, 0.125, 0.75, 0.375, 0.75, 0.125, 0.75, 0.375, 0.75, 0.375, 0.75, 0.125, 0.75, 0.125, 0.75, 0.125, 0.75, 0.125, 0.75, 0.125, 0.75, 0.375, 0.75, 0.375, 0.75, 0.375, 0.75, 0.375, 0.75, 0.375, 0.75, 0.375, 0.75, 0.375, 0.75, 0.375, 0.75, 0.375, 0.75, 0.375, 0.75, 0.375, 0.75, 0.375, 0.75, 0.375, 0.75, 0.375, 0.75, 0.375, 0.75, 0.375, 0.75, 0.125, 0.75, 0.125, 0.75, 0.125, 0.75, 0.125, 0.75, 0.125, 0.75, 0.125, 0.75, 0.125, 0.75, 0.125, 0.75, 0.125, 0.75, 0.125, 0.75, 0.125, 0.75, 0.125, 0.75, 0.125, 0.75, 0.125, 0.75, 0.125, 0.75, 0.125, 0.75, 0.125, 0.75, 0.375, 0.75, 0.375, 0.75, 0.125, 0.75, 0.375, 0.75, 0.375, 0.75, 0.375, 0.75, 0.375, 0.75, 0.125, 0.75, 0.375, 0.75, 0.375, 0.75, 0.125, 0.75, 0.375, 0.75, 0.375, 0.75, 0.375, 0.75, 0.375, 0.75, 0.125, 0.75, 0.125, 0.75, 0.125, 0.75, 0.125, 0.75, 0.125, 0.75, 0.125, 0.75, 0.125, 0.75, 0.125, 0.75, 0.375, 0.75, 0.375, 0.75, 0.375, 0.75, 0.375, 0.75, 0.125, 0.75, 0.125, 0.75, 0.125, 0.75, 0.125, 0.75, 0.125, 0.75, 0.125, 0.75, 0.125, 0.75, 0.125, 0.75, 1.0, 0.5, 1.0, 1.0, 0.875, 1.0, 0.875, 0.5, 0.875, 0.5, 0.875, 1.0, 0.75, 1.0, 0.75, 0.5, 0.75, 0.5, 0.75, 1.0, 0.625, 1.0, 0.625, 0.5, 0.625, 0.5, 0.625, 1.0, 0.5, 1.0, 0.5, 0.5, 0.5, 0.5, 0.5, 1.0, 0.375, 1.0, 0.375, 0.5, 0.375, 0.5, 0.375, 1.0, 0.25, 1.0, 0.25, 0.5, 0.4197, 0.4197, 0.25, 0.49, 0.08029, 0.4197, 0.01, 0.25, 0.08029, 0.08029, 0.25, 0.01, 0.4197, 0.08029, 0.49, 0.25, 0.25, 0.5, 0.25, 1.0, 0.125, 1.0, 0.125, 0.5, 0.125, 0.5, 0.125, 1.0, 0.0, 1.0, 0.0, 0.5, 0.75, 0.49, 0.9197, 0.4197, 0.99, 0.25, 0.9197, 0.08029, 0.75, 0.01, 0.5803, 0.08029, 0.51, 0.25, 0.5803, 0.4197])
me_cube_002.materials.append(mat_exteriorblue)
me_cube_002.materials.append(mat_exterioryellow)
me_cube_002.materials.append(mat_glass)
me_cube_002.materials.append(mat_steel)
me_cube_002.materials.append(mat_rubber)
me_cube_002.use_remesh_fix_poles = True
me_cube_002.use_remesh_preserve_attributes = False
me_cube_002.update()
me_circle_002 = bpy.data.meshes.new('Circle.002')
me_circle_002.from_pydata([(-4.436e-07, 0.7599, 1.316), (6.643e-08, -0.7599, 1.316), (-4.436e-07, -1.52, -8.941e-08), (2.469, 0.5713, 0.9895), (2.469, -0.5713, 0.9895), (2.469, -1.143, -1.694e-08), (1.461, -1.52, -5.746e-08), (1.086, -0.4389, 1.316), (0.6357, 0.1571, 1.316), (3.413, 0.1163, 0.2015), (3.413, -0.1163, 0.2015), (3.413, -0.2327, 1.735e-08), (3.53, -4.967e-09, 0.0), (0.9149, -0.5685, 1.316), (0.4642, 0.02752, 1.316), (1.461, 0.7599, 1.316), (1.461, -0.7599, 1.316), (0.7997, -0.653, 7.568), (0.6233, -0.1265, 7.568), (0.827, -0.05822, 7.568), (1.003, -0.5847, 7.568), (1.058, -0.5423, 2.879), (0.9791, -0.4359, 4.442), (0.973, -0.4937, 6.005), (0.7181, 0.2668, 6.005), (0.583, 0.4459, 4.442), (0.4934, 0.5316, 2.879), (0.3032, 0.4316, 2.879), (0.387, 0.3579, 4.442), (0.5144, 0.1985, 6.005), (0.7692, -0.562, 6.005), (0.783, -0.5239, 4.442), (0.8681, -0.6423, 2.879), (0.4481, 0.5435, 1.892), (0.9255, -0.6945, 1.892), (1.111, -0.5858, 1.892), (0.2628, 0.4348, 1.892), (-9.205e-07, 0.7599, -1.316), (-8.872e-07, 1.52, -5.96e-08), (2.469, 0.5713, -0.9895), (2.469, 1.143, -2.98e-08), (1.086, 1.359, -0.278), (0.6357, 1.061, -0.7942), (3.413, 0.1163, -0.2015), (3.413, 0.2327, -7.451e-08), (0.9149, 1.424, -0.1657), (0.4642, 1.126, -0.6819), (1.461, 0.7599, -1.316), (1.461, 1.52, -2.112e-15), (0.7997, 6.881, -3.219), (0.6233, 6.617, -3.675), (0.827, 6.583, -3.734), (1.003, 6.847, -3.278), (1.058, 2.765, -0.9699), (0.9791, 4.065, -1.844), (0.973, 5.448, -2.575), (0.7181, 5.067, -3.234), (0.583, 3.624, -2.607), (0.4934, 2.228, -1.9), (0.3032, 2.278, -1.813), (0.387, 3.668, -2.531), (0.5144, 5.101, -3.174), (0.7692, 5.482, -2.516), (0.783, 4.109, -1.767), (0.8681, 2.815, -0.8833), (0.4481, 1.367, -1.417), (0.9255, 1.986, -0.3445), (1.111, 1.931, -0.4387), (0.2628, 1.421, -1.323), (-8.872e-07, -0.7599, -1.316), (2.469, -0.5713, -0.9895), (1.086, -0.9204, -1.038), (0.6357, -1.218, -0.522), (3.413, -0.1163, -0.2015), (0.9149, -0.8556, -1.15), (0.4642, -1.154, -0.6342), (1.461, -0.7599, -1.316), (0.7997, -6.228, -4.35), (0.6233, -6.491, -3.894), (0.827, -6.525, -3.835), (1.003, -6.262, -4.29), (1.058, -2.222, -1.909), (0.9791, -3.629, -2.599), (0.973, -4.954, -3.43), (0.7181, -5.334, -2.772), (0.583, -4.07, -1.835), (0.4934, -2.759, -0.9792), (0.3032, -2.709, -1.066), (0.387, -4.026, -1.911), (0.5144, -5.3, -2.831), (0.7692, -4.92, -3.489), (0.783, -3.585, -2.675), (0.8681, -2.172, -1.996), (0.4481, -1.91, -0.4753), (0.9255, -1.291, -1.547), (1.111, -1.346, -1.453), (0.2628, -1.856, -0.5695)], [], [(24, 19, 20, 23), (16, 4, 3, 15), (6, 5, 4, 16), (2, 6, 16, 1), (5, 11, 10, 4), (4, 10, 9, 3), (11, 12, 10), (10, 12, 9), (14, 0, 1, 13), (8, 15, 0, 14), (7, 16, 15, 8), (13, 1, 16, 7), (17, 20, 19, 18), (30, 17, 18, 29), (23, 20, 17, 30), (29, 18, 19, 24), (36, 27, 26, 33), (27, 28, 25, 26), (28, 29, 24, 25), (35, 21, 32, 34), (21, 22, 31, 32), (22, 23, 30, 31), (34, 32, 27, 36), (32, 31, 28, 27), (31, 30, 29, 28), (33, 26, 21, 35), (26, 25, 22, 21), (25, 24, 23, 22), (8, 33, 35, 7), (13, 34, 36, 14), (7, 35, 34, 13), (14, 36, 33, 8), (56, 51, 52, 55), (48, 40, 39, 47), (15, 3, 40, 48), (0, 15, 48, 38), (3, 9, 44, 40), (40, 44, 43, 39), (9, 12, 44), (44, 12, 43), (46, 37, 38, 45), (42, 47, 37, 46), (41, 48, 47, 42), (45, 38, 48, 41), (49, 52, 51, 50), (62, 49, 50, 61), (55, 52, 49, 62), (61, 50, 51, 56), (68, 59, 58, 65), (59, 60, 57, 58), (60, 61, 56, 57), (67, 53, 64, 66), (53, 54, 63, 64), (54, 55, 62, 63), (66, 64, 59, 68), (64, 63, 60, 59), (63, 62, 61, 60), (65, 58, 53, 67), (58, 57, 54, 53), (57, 56, 55, 54), (42, 65, 67, 41), (45, 66, 68, 46), (41, 67, 66, 45), (46, 68, 65, 42), (84, 79, 80, 83), (76, 70, 5, 6), (47, 39, 70, 76), (37, 47, 76, 69), (39, 43, 73, 70), (70, 73, 11, 5), (43, 12, 73), (73, 12, 11), (75, 2, 69, 74), (72, 6, 2, 75), (71, 76, 6, 72), (74, 69, 76, 71), (77, 80, 79, 78), (90, 77, 78, 89), (83, 80, 77, 90), (89, 78, 79, 84), (96, 87, 86, 93), (87, 88, 85, 86), (88, 89, 84, 85), (95, 81, 92, 94), (81, 82, 91, 92), (82, 83, 90, 91), (94, 92, 87, 96), (92, 91, 88, 87), (91, 90, 89, 88), (93, 86, 81, 95), (86, 85, 82, 81), (85, 84, 83, 82), (72, 93, 95, 71), (74, 94, 96, 75), (71, 95, 94, 74), (75, 96, 93, 72)])
me_circle_002.polygons.foreach_set('material_index', [0, 1, 1, 1, 1, 1, 1, 1, 1, 1, 1, 1, 0, 0, 0, 0, 0, 0, 0, 0, 0, 0, 0, 0, 0, 0, 0, 0, 0, 0, 0, 0, 0, 1, 1, 1, 1, 1, 1, 1, 1, 1, 1, 1, 0, 0, 0, 0, 0, 0, 0, 0, 0, 0, 0, 0, 0, 0, 0, 0, 0, 0, 0, 0, 0, 1, 1, 1, 1, 1, 1, 1, 1, 1, 1, 1, 0, 0, 0, 0, 0, 0, 0, 0, 0, 0, 0, 0, 0, 0, 0, 0, 0, 0, 0, 0])
_uv = me_circle_002.uv_layers.new(name='UVMap')
_uv.uv.foreach_set('vector', [0.0, 0.0, 0.0, 0.0, 0.0, 0.0, 0.0, 0.0, 0.0, 0.0, 0.0, 0.0, 0.0, 0.0, 0.0, 0.0, 0.0, 0.0, 0.0, 0.0, 0.0, 0.0, 0.0, 0.0, 0.0, 0.0, 0.0, 0.0, 0.0, 0.0, 0.0, 0.0, 0.0, 0.0, 0.0, 0.0, 0.0, 0.0, 0.0, 0.0, 0.0, 0.0, 0.0, 0.0, 0.0, 0.0, 0.0, 0.0, 0.0, 0.0, 0.0, 0.0, 0.0, 0.0, 0.0, 0.0, 0.0, 0.0, 0.0, 0.0, 0.0, 0.0, 0.0, 0.0, 0.0, 0.0, 0.0, 0.0, 0.0, 0.0, 0.0, 0.0, 0.0, 0.0, 0.0, 0.0, 0.0, 0.0, 0.0, 0.0, 0.0, 0.0, 0.0, 0.0, 0.0, 0.0, 0.0, 0.0, 0.0, 0.0, 0.0, 0.0, 0.0, 0.0, 0.0, 0.0, 0.0, 0.0, 0.0, 0.0, 0.0, 0.0, 0.0, 0.0, 0.0, 0.0, 0.0, 0.0, 0.0, 0.0, 0.0, 0.0, 0.0, 0.0, 0.0, 0.0, 0.0, 0.0, 0.0, 0.0, 0.0, 0.0, 0.0, 0.0, 0.0, 0.0, 0.0, 0.0, 0.0, 0.0, 0.0, 0.0, 0.0, 0.0, 0.0, 0.0, 0.0, 0.0, 0.0, 0.0, 0.0, 0.0, 0.0, 0.0, 0.0, 0.0, 0.0, 0.0, 0.0, 0.0, 0.0, 0.0, 0.0, 0.0, 0.0, 0.0, 0.0, 0.0, 0.0, 0.0, 0.0, 0.0, 0.0, 0.0, 0.0, 0.0, 0.0, 0.0, 0.0, 0.0, 0.0, 0.0, 0.0, 0.0, 0.0, 0.0, 0.0, 0.0, 0.0, 0.0, 0.0, 0.0, 0.0, 0.0, 0.0, 0.0, 0.0, 0.0, 0.0, 0.0, 0.0, 0.0, 0.0, 0.0, 0.0, 0.0, 0.0, 0.0, 0.0, 0.0, 0.0, 0.0, 0.0, 0.0, 0.0, 0.0, 0.0, 0.0, 0.0, 0.0, 0.0, 0.0, 0.0, 0.0, 0.0, 0.0, 0.0, 0.0, 0.0, 0.0, 0.0, 0.0, 0.0, 0.0, 0.0, 0.0, 0.0, 0.0, 0.0, 0.0, 0.0, 0.0, 0.0, 0.0, 0.0, 0.0, 0.0, 0.0, 0.0, 0.0, 0.0, 0.0, 0.0, 0.0, 0.0, 0.0, 0.0, 0.0, 0.0, 0.0, 0.0, 0.0, 0.0, 0.0, 0.0, 0.0, 0.0, 0.0, 0.0, 0.0, 0.0, 0.0, 0.0, 0.0, 0.0, 0.0, 0.0, 0.0, 0.0, 0.0, 0.0, 0.0, 0.0, 0.0, 0.0, 0.0, 0.0, 0.0, 0.0, 0.0, 0.0, 0.0, 0.0, 0.0, 0.0, 0.0, 0.0, 0.0, 0.0, 0.0, 0.0, 0.0, 0.0, 0.0, 0.0, 0.0, 0.0, 0.0, 0.0, 0.0, 0.0, 0.0, 0.0, 0.0, 0.0, 0.0, 0.0, 0.0, 0.0, 0.0, 0.0, 0.0, 0.0, 0.0, 0.0, 0.0, 0.0, 0.0, 0.0, 0.0, 0.0, 0.0, 0.0, 0.0, 0.0, 0.0, 0.0, 0.0, 0.0, 0.0, 0.0, 0.0, 0.0, 0.0, 0.0, 0.0, 0.0, 0.0, 0.0, 0.0, 0.0, 0.0, 0.0, 0.0, 0.0, 0.0, 0.0, 0.0, 0.0, 0.0, 0.0, 0.0, 0.0, 0.0, 0.0, 0.0, 0.0, 0.0, 0.0, 0.0, 0.0, 0.0, 0.0, 0.0, 0.0, 0.0, 0.0, 0.0, 0.0, 0.0, 0.0, 0.0, 0.0, 0.0, 0.0, 0.0, 0.0, 0.0, 0.0, 0.0, 0.0, 0.0, 0.0, 0.0, 0.0, 0.0, 0.0, 0.0, 0.0, 0.0, 0.0, 0.0, 0.0, 0.0, 0.0, 0.0, 0.0, 0.0, 0.0, 0.0, 0.0, 0.0, 0.0, 0.0, 0.0, 0.0, 0.0, 0.0, 0.0, 0.0, 0.0, 0.0, 0.0, 0.0, 0.0, 0.0, 0.0, 0.0, 0.0, 0.0, 0.0, 0.0, 0.0, 0.0, 0.0, 0.0, 0.0, 0.0, 0.0, 0.0, 0.0, 0.0, 0.0, 0.0, 0.0, 0.0, 0.0, 0.0, 0.0, 0.0, 0.0, 0.0, 0.0, 0.0, 0.0, 0.0, 0.0, 0.0, 0.0, 0.0, 0.0, 0.0, 0.0, 0.0, 0.0, 0.0, 0.0, 0.0, 0.0, 0.0, 0.0, 0.0, 0.0, 0.0, 0.0, 0.0, 0.0, 0.0, 0.0, 0.0, 0.0, 0.0, 0.0, 0.0, 0.0, 0.0, 0.0, 0.0, 0.0, 0.0, 0.0, 0.0, 0.0, 0.0, 0.0, 0.0, 0.0, 0.0, 0.0, 0.0, 0.0, 0.0, 0.0, 0.0, 0.0, 0.0, 0.0, 0.0, 0.0, 0.0, 0.0, 0.0, 0.0, 0.0, 0.0, 0.0, 0.0, 0.0, 0.0, 0.0, 0.0, 0.0, 0.0, 0.0, 0.0, 0.0, 0.0, 0.0, 0.0, 0.0, 0.0, 0.0, 0.0, 0.0, 0.0, 0.0, 0.0, 0.0, 0.0, 0.0, 0.0, 0.0, 0.0, 0.0, 0.0, 0.0, 0.0, 0.0, 0.0, 0.0, 0.0, 0.0, 0.0, 0.0, 0.0, 0.0, 0.0, 0.0, 0.0, 0.0, 0.0, 0.0, 0.0, 0.0, 0.0, 0.0, 0.0, 0.0, 0.0, 0.0, 0.0, 0.0, 0.0, 0.0, 0.0, 0.0, 0.0, 0.0, 0.0, 0.0, 0.0, 0.0, 0.0, 0.0, 0.0, 0.0, 0.0, 0.0, 0.0, 0.0, 0.0, 0.0, 0.0, 0.0, 0.0, 0.0, 0.0, 0.0, 0.0, 0.0, 0.0, 0.0, 0.0, 0.0, 0.0, 0.0, 0.0, 0.0, 0.0, 0.0, 0.0, 0.0, 0.0, 0.0, 0.0, 0.0, 0.0, 0.0, 0.0, 0.0, 0.0, 0.0, 0.0, 0.0, 0.0, 0.0, 0.0, 0.0, 0.0, 0.0, 0.0, 0.0, 0.0, 0.0, 0.0, 0.0, 0.0, 0.0, 0.0, 0.0, 0.0, 0.0, 0.0, 0.0, 0.0, 0.0, 0.0, 0.0, 0.0, 0.0, 0.0, 0.0, 0.0, 0.0, 0.0, 0.0, 0.0, 0.0, 0.0, 0.0, 0.0, 0.0, 0.0, 0.0, 0.0, 0.0, 0.0, 0.0, 0.0, 0.0, 0.0, 0.0, 0.0, 0.0, 0.0, 0.0, 0.0, 0.0, 0.0, 0.0, 0.0, 0.0, 0.0, 0.0, 0.0, 0.0, 0.0, 0.0, 0.0, 0.0, 0.0, 0.0, 0.0, 0.0, 0.0, 0.0, 0.0, 0.0, 0.0, 0.0, 0.0, 0.0, 0.0, 0.0, 0.0, 0.0, 0.0, 0.0, 0.0, 0.0, 0.0, 0.0, 0.0, 0.0, 0.0, 0.0, 0.0, 0.0, 0.0, 0.0, 0.0, 0.0, 0.0, 0.0, 0.0, 0.0, 0.0, 0.0, 0.0, 0.0, 0.0, 0.0, 0.0, 0.0, 0.0, 0.0, 0.0, 0.0, 0.0, 0.0, 0.0, 0.0, 0.0, 0.0, 0.0, 0.0, 0.0, 0.0, 0.0, 0.0, 0.0, 0.0, 0.0, 0.0, 0.0, 0.0, 0.0, 0.0, 0.0, 0.0, 0.0, 0.0, 0.0, 0.0, 0.0, 0.0])
me_circle_002.materials.append(mat_metalblack)
me_circle_002.materials.append(mat_exteriorblue)
me_circle_002.use_remesh_fix_poles = True
me_circle_002.use_remesh_preserve_attributes = False
me_circle_002.update()
me_cube_003 = bpy.data.meshes.new('Cube.003')
me_cube_003.from_pydata([(0.02007, 2.557, -0.05148), (-0.03061, 2.565, -0.3697), (0.03382, -2.626, -0.08863), (-0.01685, -2.619, -0.3339), (-0.01685, -2.619, -0.3339), (-0.03061, 2.565, -0.3697), (0.03382, -2.626, -0.08863), (0.02007, 2.557, -0.05148), (-0.4252, -2.556, -0.2283), (-0.5788, 2.648, -0.2327), (-0.42, -2.557, -0.1501), (-0.5676, 2.647, -0.1494)], [], [(1, 0, 2, 3), (6, 7, 11, 10), (2, 0, 7, 6), (3, 2, 6, 4), (0, 1, 5, 7), (1, 3, 4, 5), (9, 8, 10, 11), (4, 6, 10, 8), (7, 5, 9, 11), (5, 4, 8, 9)])
_uv = me_cube_003.uv_layers.new(name='UVMap')
_uv.uv.foreach_set('vector', [0.3833, 1.0, 0.4916, 1.0, 0.4916, 1.0, 0.3833, 1.0, 0.4916, 1.0, 0.4916, 1.0, 0.4916, 1.0, 0.4916, 1.0, 0.4916, 1.0, 0.4916, 1.0, 0.4916, 1.0, 0.4916, 1.0, 0.3833, 1.0, 0.4916, 1.0, 0.4916, 1.0, 0.3833, 1.0, 0.4916, 1.0, 0.3833, 1.0, 0.3833, 1.0, 0.4916, 1.0, 0.3833, 1.0, 0.3833, 1.0, 0.3833, 1.0, 0.3833, 1.0, 0.3833, 1.0, 0.3833, 1.0, 0.4916, 1.0, 0.4916, 1.0, 0.3833, 1.0, 0.4916, 1.0, 0.4916, 1.0, 0.3833, 1.0, 0.4916, 1.0, 0.3833, 1.0, 0.3833, 1.0, 0.4916, 1.0, 0.3833, 1.0, 0.3833, 1.0, 0.3833, 1.0, 0.3833, 1.0])
me_cube_003.materials.append(mat_exteriorblue)
me_cube_003.use_remesh_fix_poles = True
me_cube_003.use_remesh_preserve_attributes = False
me_cube_003.update()
me_cube_004 = bpy.data.meshes.new('Cube.004')
me_cube_004.from_pydata([(0.01167, -0.1967, -0.04612), (0.01183, -0.1942, 0.0818), (-0.005126, -2.919, -0.0652), (-0.004966, -2.919, 0.06272), (-0.5602, -0.3111, -0.005805), (-0.56, -0.3086, 0.02831), (-0.3506, -2.917, -0.01089), (-0.3504, -2.917, 0.02322)], [], [(1, 3, 2, 0), (5, 4, 6, 7), (0, 2, 6, 4), (1, 0, 4, 5), (3, 1, 5, 7), (2, 3, 7, 6)])
_uv = me_cube_004.uv_layers.new(name='UVMap')
_uv.uv.foreach_set('vector', [0.625, 1.0, 0.625, 1.0, 0.625, 1.0, 0.625, 1.0, 0.625, 1.0, 0.625, 1.0, 0.625, 1.0, 0.625, 1.0, 0.625, 1.0, 0.625, 1.0, 0.625, 1.0, 0.625, 1.0, 0.625, 1.0, 0.625, 1.0, 0.625, 1.0, 0.625, 1.0, 0.625, 1.0, 0.625, 1.0, 0.625, 1.0, 0.625, 1.0, 0.625, 1.0, 0.625, 1.0, 0.625, 1.0, 0.625, 1.0])
me_cube_004.materials.append(mat_exterioryellow)
me_cube_004.use_remesh_fix_poles = True
me_cube_004.use_remesh_preserve_attributes = False
me_cube_004.update()
me_cube_005 = bpy.data.meshes.new('Cube.005')
me_cube_005.from_pydata([(0.0003953, -0.06023, -0.163), (0.0003953, -0.1319, 0.443), (0.0003953, 0.0, -0.163), (0.0003953, 0.0, 0.443), (0.0003953, -0.08881, 0.05732), (0.0003953, 0.0, 0.05732), (0.0003953, -0.1319, 0.443), (0.0003953, -0.1076, 0.7094), (0.0003953, 0.0, 0.7094), (0.0003953, -0.09461, 2.227), (0.0003953, 0.0, 2.227), (-0.801, 0.0, -0.1282), (-0.801, -0.04876, -0.1282), (-0.9941, -0.04876, 0.07314), (-0.9118, -0.04876, 0.443), (-0.9118, 0.0, 0.443), (-0.9941, 0.0, 0.07314), (-0.9118, 0.0, 0.443), (-0.8352, -0.04876, 0.7094), (-0.8352, 0.0, 0.7094), (-0.4592, -0.03614, 2.227), (-0.4592, 0.0, 2.227), (0.0003953, -0.06281, 2.584), (0.0003953, 0.0, 2.584), (-0.368, -0.02693, 2.584), (-0.368, 0.0, 2.584), (0.6154, -0.04857, 2.227), (0.6764, 0.0, 2.227), (0.4483, -0.03334, 2.584), (0.5093, 0.0, 2.584)], [], [(3, 8, 7, 6), (4, 5, 3, 1), (0, 2, 5, 4), (8, 10, 9, 7), (17, 14, 18, 19), (13, 14, 15, 16), (12, 13, 16, 11), (19, 18, 20, 21), (0, 4, 13, 12), (20, 9, 22, 24), (4, 1, 14, 13), (1, 3, 15, 14), (6, 7, 18, 14), (7, 9, 20, 18), (2, 0, 12, 11), (22, 23, 25, 24), (21, 20, 24, 25), (9, 10, 27, 26), (23, 22, 28, 29), (22, 9, 26, 28), (26, 27, 29, 28)])
me_cube_005.polygons.foreach_set('material_index', [0, 1, 1, 0, 0, 1, 1, 0, 1, 0, 1, 0, 0, 0, 1, 0, 0, 0, 0, 0, 0])
_uv = me_cube_005.uv_layers.new(name='UVMap')
_uv.uv.foreach_set('vector', [0.625, 0.25, 0.625, 0.25, 0.625, 0.0, 0.625, 0.0, 0.5, 0.0, 0.5, 0.25, 0.625, 0.25, 0.625, 0.0, 0.375, 0.0, 0.375, 0.25, 0.5, 0.25, 0.5, 0.0, 0.625, 0.25, 0.625, 0.25, 0.625, 0.0, 0.625, 0.0, 0.625, 0.25, 0.625, 0.0, 0.625, 0.0, 0.625, 0.25, 0.5, 0.0, 0.625, 0.0, 0.625, 0.25, 0.5, 0.25, 0.375, 0.0, 0.5, 0.0, 0.5, 0.25, 0.375, 0.25, 0.625, 0.25, 0.625, 0.0, 0.625, 0.0, 0.625, 0.25, 0.375, 0.0, 0.5, 0.0, 0.5, 0.0, 0.375, 0.0, 0.625, 0.0, 0.625, 0.0, 0.625, 0.0, 0.625, 0.0, 0.5, 0.0, 0.625, 0.0, 0.625, 0.0, 0.5, 0.0, 0.625, 0.0, 0.625, 0.25, 0.625, 0.25, 0.625, 0.0, 0.625, 0.0, 0.625, 0.0, 0.625, 0.0, 0.625, 0.0, 0.625, 0.0, 0.625, 0.0, 0.625, 0.0, 0.625, 0.0, 0.375, 0.25, 0.375, 0.0, 0.375, 0.0, 0.375, 0.25, 0.625, 0.0, 0.625, 0.25, 0.625, 0.25, 0.625, 0.0, 0.625, 0.25, 0.625, 0.0, 0.625, 0.0, 0.625, 0.25, 0.625, 0.0, 0.625, 0.25, 0.625, 0.25, 0.625, 0.0, 0.625, 0.25, 0.625, 0.0, 0.625, 0.0, 0.625, 0.25, 0.625, 0.0, 0.625, 0.0, 0.625, 0.0, 0.625, 0.0, 0.625, 0.0, 0.625, 0.25, 0.625, 0.25, 0.625, 0.0])
me_cube_005.materials.append(mat_exteriorblue)
me_cube_005.materials.append(mat_exterioryellow)
me_cube_005.use_remesh_fix_poles = True
me_cube_005.use_remesh_preserve_attributes = False
me_cube_005.update()
me_cube_010 = bpy.data.meshes.new('Cube.010')
me_cube_010.from_pydata([(0.02007, 2.557, -0.05148), (-0.03061, 2.565, -0.3697), (0.03382, -2.626, -0.08863), (-0.01685, -2.619, -0.3339), (-0.01685, -2.619, -0.3339), (-0.03061, 2.565, -0.3697), (0.03382, -2.626, -0.08863), (0.02007, 2.557, -0.05148), (-0.4252, -2.556, -0.2283), (-0.5788, 2.648, -0.2327), (-0.42, -2.557, -0.1501), (-0.5676, 2.647, -0.1494)], [], [(1, 0, 2, 3), (6, 7, 11, 10), (2, 0, 7, 6), (3, 2, 6, 4), (0, 1, 5, 7), (1, 3, 4, 5), (9, 8, 10, 11), (4, 6, 10, 8), (7, 5, 9, 11), (5, 4, 8, 9)])
_uv = me_cube_010.uv_layers.new(name='UVMap')
_uv.uv.foreach_set('vector', [0.3833, 1.0, 0.4916, 1.0, 0.4916, 1.0, 0.3833, 1.0, 0.4916, 1.0, 0.4916, 1.0, 0.4916, 1.0, 0.4916, 1.0, 0.4916, 1.0, 0.4916, 1.0, 0.4916, 1.0, 0.4916, 1.0, 0.3833, 1.0, 0.4916, 1.0, 0.4916, 1.0, 0.3833, 1.0, 0.4916, 1.0, 0.3833, 1.0, 0.3833, 1.0, 0.4916, 1.0, 0.3833, 1.0, 0.3833, 1.0, 0.3833, 1.0, 0.3833, 1.0, 0.3833, 1.0, 0.3833, 1.0, 0.4916, 1.0, 0.4916, 1.0, 0.3833, 1.0, 0.4916, 1.0, 0.4916, 1.0, 0.3833, 1.0, 0.4916, 1.0, 0.3833, 1.0, 0.3833, 1.0, 0.4916, 1.0, 0.3833, 1.0, 0.3833, 1.0, 0.3833, 1.0, 0.3833, 1.0])
me_cube_010.materials.append(mat_exteriorblue)
me_cube_010.use_remesh_fix_poles = True
me_cube_010.use_remesh_preserve_attributes = False
me_cube_010.update()

# ---- objects
ob_mainbody = bpy.data.objects.new('MainBody', me_cube_002)
ob_propeller = bpy.data.objects.new('Propeller', me_circle_002)
ob_aileronright = bpy.data.objects.new('AileronRight', me_cube_003)
ob_elevators = bpy.data.objects.new('Elevators', me_cube_004)
ob_rubber = bpy.data.objects.new('Rubber', me_cube_005)
ob_aileronleft = bpy.data.objects.new('AileronLeft', me_cube_010)

# ---- transforms, parenting, visibility, modifiers, constraints
ob_mainbody.location = (0.0, 0.0, 0.0)
_m = ob_mainbody.modifiers.new('Mirror', 'MIRROR')
_m.use_axis = (False, True, False)
_m.use_clip = True
ob_propeller.location = (4.534, 0.0, 0.01984)
ob_propeller.rotation_euler = (-2.094, -1.923e-16, 3.331e-16)
ob_propeller.scale = (0.2448, 0.2448, 0.2448)
ob_aileronright.location = (0.397, -4.407, 0.0)
ob_aileronright.rotation_euler = (0.0, -0.0, 0.1452)
ob_elevators.location = (-5.89, 0.0, 0.59)
_m = ob_elevators.modifiers.new('Mirror', 'MIRROR')
_m.use_axis = (False, True, False)
_m.use_clip = True
ob_rubber.location = (-6.119, 0.0, 0.0)
_m = ob_rubber.modifiers.new('Mirror', 'MIRROR')
_m.use_axis = (False, True, False)
_m.use_clip = True
ob_aileronleft.location = (0.397, 4.407, 0.0)
ob_aileronleft.rotation_euler = (0.0, -0.0, -0.1452)
ob_aileronleft.scale = (1.0, -1.0, 1.0)

# ---- collection membership
col_collection.objects.link(ob_mainbody)
col_collection.objects.link(ob_propeller)
col_collection.objects.link(ob_aileronright)
col_collection.objects.link(ob_elevators)
col_collection.objects.link(ob_rubber)
col_collection.objects.link(ob_aileronleft)

# ---- scene / render settings (as saved in the file)
scene.frame_start = 1; scene.frame_end = 250; scene.frame_set(1)
scene.render.engine = 'BLENDER_EEVEE_NEXT'
scene.cycles.use_denoising = False
scene.cycles.samples = 128
scene.cycles.sampling_pattern = 'TABULATED_SOBOL'
scene.cycles.use_adaptive_sampling = False
scene.cycles.use_light_tree = False
scene.view_settings.view_transform = 'Filmic'
bpy.context.view_layer.update()

# ---- added for rendering (the .blend has no active camera and no usable light): camera, sun
cam_auto = bpy.data.cameras.new('AutoCamera')
cam_auto.lens = 50.0
cam_auto.sensor_width = 36.0
cam_auto.clip_end = 1000.0
ob_auto_camera = bpy.data.objects.new('AutoCamera', cam_auto)
scene.collection.objects.link(ob_auto_camera)
ob_auto_camera.location = (17.2277, -21.7023, 14.5774)
ob_auto_camera.rotation_euler = (1.09748, -7.21219e-08, 0.694738)
scene.camera = ob_auto_camera
light_auto_sun = bpy.data.lights.new('AutoSun', 'SUN')
light_auto_sun.energy = 3.0
light_auto_sun.angle = 0.0523599
ob_auto_sun = bpy.data.objects.new('AutoSun', light_auto_sun)
scene.collection.objects.link(ob_auto_sun)
ob_auto_sun.rotation_euler = (0.872665, 0.174533, 0.523599)
bpy.context.view_layer.update()
